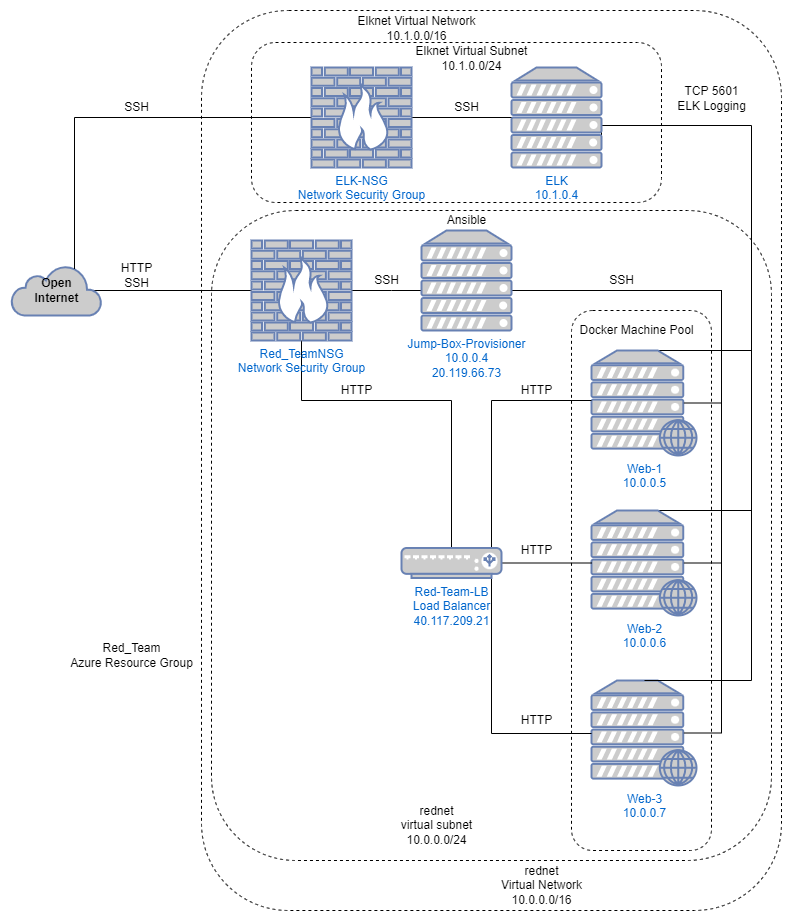

The diagram above was exported from draw.io. Its source (the exported page's mxGraphModel, read from the mxfile embedded in the PNG):
<mxGraphModel dx="1102" dy="905" grid="1" gridSize="10" guides="1" tooltips="1" connect="1" arrows="0" fold="1" page="1" pageScale="1" pageWidth="850" pageHeight="1100" math="0" shadow="0">
  <root>
    <mxCell id="0" />
    <mxCell id="1" parent="0" />
    <mxCell id="J3OrT8VCiedb1LKAPSi0-29" value="" style="rounded=1;whiteSpace=wrap;html=1;dashed=1;" parent="1" vertex="1">
      <mxGeometry x="260" y="10" width="580" height="900" as="geometry" />
    </mxCell>
    <mxCell id="J3OrT8VCiedb1LKAPSi0-25" value="" style="rounded=1;whiteSpace=wrap;html=1;dashed=1;" parent="1" vertex="1">
      <mxGeometry x="270" y="210" width="560" height="650" as="geometry" />
    </mxCell>
    <mxCell id="J3OrT8VCiedb1LKAPSi0-6" value="" style="rounded=1;whiteSpace=wrap;html=1;dashed=1;" parent="1" vertex="1">
      <mxGeometry x="630" y="310" width="140" height="540" as="geometry" />
    </mxCell>
    <mxCell id="J3OrT8VCiedb1LKAPSi0-3" value="Web-3&lt;br&gt;10.0.0.7" style="fontColor=#0066CC;verticalAlign=top;verticalLabelPosition=bottom;labelPosition=center;align=center;html=1;outlineConnect=0;fillColor=#CCCCCC;strokeColor=#6881B3;gradientColor=none;gradientDirection=north;strokeWidth=2;shape=mxgraph.networks.web_server;" parent="1" vertex="1">
      <mxGeometry x="650" y="680" width="105" height="105" as="geometry" />
    </mxCell>
    <mxCell id="jUq9h6C05iJ5LeLbzfv2-11" style="edgeStyle=none;rounded=0;orthogonalLoop=1;jettySize=auto;html=1;exitX=0.5;exitY=0;exitDx=0;exitDy=0;exitPerimeter=0;endArrow=none;endFill=0;strokeColor=default;" edge="1" parent="1" source="J3OrT8VCiedb1LKAPSi0-4">
      <mxGeometry relative="1" as="geometry">
        <mxPoint x="810" y="510" as="targetPoint" />
      </mxGeometry>
    </mxCell>
    <mxCell id="J3OrT8VCiedb1LKAPSi0-4" value="Web-2&lt;br&gt;10.0.0.6" style="fontColor=#0066CC;verticalAlign=top;verticalLabelPosition=bottom;labelPosition=center;align=center;html=1;outlineConnect=0;fillColor=#CCCCCC;strokeColor=#6881B3;gradientColor=none;gradientDirection=north;strokeWidth=2;shape=mxgraph.networks.web_server;" parent="1" vertex="1">
      <mxGeometry x="650" y="510" width="105" height="105" as="geometry" />
    </mxCell>
    <mxCell id="jUq9h6C05iJ5LeLbzfv2-12" style="edgeStyle=none;rounded=0;orthogonalLoop=1;jettySize=auto;html=1;exitX=0.5;exitY=0;exitDx=0;exitDy=0;exitPerimeter=0;endArrow=none;endFill=0;strokeColor=default;" edge="1" parent="1" source="J3OrT8VCiedb1LKAPSi0-5">
      <mxGeometry relative="1" as="geometry">
        <mxPoint x="810" y="350" as="targetPoint" />
      </mxGeometry>
    </mxCell>
    <mxCell id="J3OrT8VCiedb1LKAPSi0-5" value="Web-1&lt;br&gt;10.0.0.5" style="fontColor=#0066CC;verticalAlign=top;verticalLabelPosition=bottom;labelPosition=center;align=center;html=1;outlineConnect=0;fillColor=#CCCCCC;strokeColor=#6881B3;gradientColor=none;gradientDirection=north;strokeWidth=2;shape=mxgraph.networks.web_server;" parent="1" vertex="1">
      <mxGeometry x="650" y="350" width="105" height="105" as="geometry" />
    </mxCell>
    <mxCell id="J3OrT8VCiedb1LKAPSi0-9" style="edgeStyle=orthogonalEdgeStyle;rounded=0;orthogonalLoop=1;jettySize=auto;html=1;endArrow=none;endFill=0;" parent="1" source="J3OrT8VCiedb1LKAPSi0-7" target="J3OrT8VCiedb1LKAPSi0-4" edge="1">
      <mxGeometry relative="1" as="geometry" />
    </mxCell>
    <mxCell id="J3OrT8VCiedb1LKAPSi0-10" style="edgeStyle=orthogonalEdgeStyle;rounded=0;orthogonalLoop=1;jettySize=auto;html=1;endArrow=none;endFill=0;" parent="1" source="J3OrT8VCiedb1LKAPSi0-7" target="J3OrT8VCiedb1LKAPSi0-5" edge="1">
      <mxGeometry relative="1" as="geometry">
        <Array as="points">
          <mxPoint x="550" y="400" />
        </Array>
      </mxGeometry>
    </mxCell>
    <mxCell id="J3OrT8VCiedb1LKAPSi0-11" style="edgeStyle=orthogonalEdgeStyle;rounded=0;orthogonalLoop=1;jettySize=auto;html=1;endArrow=none;endFill=0;" parent="1" source="J3OrT8VCiedb1LKAPSi0-7" target="J3OrT8VCiedb1LKAPSi0-3" edge="1">
      <mxGeometry relative="1" as="geometry">
        <Array as="points">
          <mxPoint x="550" y="733" />
        </Array>
      </mxGeometry>
    </mxCell>
    <mxCell id="J3OrT8VCiedb1LKAPSi0-23" style="edgeStyle=orthogonalEdgeStyle;rounded=0;orthogonalLoop=1;jettySize=auto;html=1;exitX=0.5;exitY=0;exitDx=0;exitDy=0;exitPerimeter=0;entryX=0.5;entryY=1;entryDx=0;entryDy=0;entryPerimeter=0;endArrow=none;endFill=0;" parent="1" source="J3OrT8VCiedb1LKAPSi0-7" target="J3OrT8VCiedb1LKAPSi0-20" edge="1">
      <mxGeometry relative="1" as="geometry">
        <Array as="points">
          <mxPoint x="510" y="400" />
          <mxPoint x="360" y="400" />
        </Array>
      </mxGeometry>
    </mxCell>
    <mxCell id="J3OrT8VCiedb1LKAPSi0-7" value="Red-Team-LB&lt;br&gt;Load Balancer&lt;br&gt;40.117.209.21" style="fontColor=#0066CC;verticalAlign=top;verticalLabelPosition=bottom;labelPosition=center;align=center;html=1;outlineConnect=0;fillColor=#CCCCCC;strokeColor=#6881B3;gradientColor=none;gradientDirection=north;strokeWidth=2;shape=mxgraph.networks.load_balancer;" parent="1" vertex="1">
      <mxGeometry x="460" y="547.5" width="100" height="30" as="geometry" />
    </mxCell>
    <mxCell id="J3OrT8VCiedb1LKAPSi0-12" value="HTTP" style="text;html=1;align=center;verticalAlign=middle;resizable=0;points=[];autosize=1;strokeColor=none;fillColor=none;" parent="1" vertex="1">
      <mxGeometry x="570" y="380" width="50" height="20" as="geometry" />
    </mxCell>
    <mxCell id="J3OrT8VCiedb1LKAPSi0-13" value="HTTP" style="text;html=1;align=center;verticalAlign=middle;resizable=0;points=[];autosize=1;strokeColor=none;fillColor=none;" parent="1" vertex="1">
      <mxGeometry x="570" y="540" width="50" height="20" as="geometry" />
    </mxCell>
    <mxCell id="J3OrT8VCiedb1LKAPSi0-14" value="HTTP" style="text;html=1;align=center;verticalAlign=middle;resizable=0;points=[];autosize=1;strokeColor=none;fillColor=none;" parent="1" vertex="1">
      <mxGeometry x="570" y="710" width="50" height="20" as="geometry" />
    </mxCell>
    <mxCell id="J3OrT8VCiedb1LKAPSi0-16" style="edgeStyle=orthogonalEdgeStyle;rounded=0;orthogonalLoop=1;jettySize=auto;html=1;entryX=0.88;entryY=0.5;entryDx=0;entryDy=0;entryPerimeter=0;endArrow=none;endFill=0;" parent="1" source="J3OrT8VCiedb1LKAPSi0-15" target="J3OrT8VCiedb1LKAPSi0-5" edge="1">
      <mxGeometry relative="1" as="geometry">
        <Array as="points">
          <mxPoint x="780" y="290" />
          <mxPoint x="780" y="403" />
        </Array>
      </mxGeometry>
    </mxCell>
    <mxCell id="J3OrT8VCiedb1LKAPSi0-17" style="edgeStyle=orthogonalEdgeStyle;rounded=0;orthogonalLoop=1;jettySize=auto;html=1;entryX=0.88;entryY=0.5;entryDx=0;entryDy=0;entryPerimeter=0;endArrow=none;endFill=0;" parent="1" source="J3OrT8VCiedb1LKAPSi0-15" target="J3OrT8VCiedb1LKAPSi0-4" edge="1">
      <mxGeometry relative="1" as="geometry">
        <Array as="points">
          <mxPoint x="780" y="290" />
          <mxPoint x="780" y="563" />
        </Array>
      </mxGeometry>
    </mxCell>
    <mxCell id="J3OrT8VCiedb1LKAPSi0-18" style="edgeStyle=orthogonalEdgeStyle;rounded=0;orthogonalLoop=1;jettySize=auto;html=1;entryX=0.88;entryY=0.5;entryDx=0;entryDy=0;entryPerimeter=0;endArrow=none;endFill=0;" parent="1" source="J3OrT8VCiedb1LKAPSi0-15" target="J3OrT8VCiedb1LKAPSi0-3" edge="1">
      <mxGeometry relative="1" as="geometry">
        <Array as="points">
          <mxPoint x="780" y="290" />
          <mxPoint x="780" y="733" />
        </Array>
      </mxGeometry>
    </mxCell>
    <mxCell id="J3OrT8VCiedb1LKAPSi0-21" style="edgeStyle=orthogonalEdgeStyle;rounded=0;orthogonalLoop=1;jettySize=auto;html=1;endArrow=none;endFill=0;" parent="1" source="J3OrT8VCiedb1LKAPSi0-15" target="J3OrT8VCiedb1LKAPSi0-20" edge="1">
      <mxGeometry relative="1" as="geometry">
        <Array as="points">
          <mxPoint x="450" y="290" />
          <mxPoint x="450" y="290" />
        </Array>
      </mxGeometry>
    </mxCell>
    <mxCell id="J3OrT8VCiedb1LKAPSi0-15" value="Jump-Box-Provisioner&lt;br&gt;10.0.0.4&lt;br&gt;20.119.66.73" style="fontColor=#0066CC;verticalAlign=top;verticalLabelPosition=bottom;labelPosition=center;align=center;html=1;outlineConnect=0;fillColor=#CCCCCC;strokeColor=#6881B3;gradientColor=none;gradientDirection=north;strokeWidth=2;shape=mxgraph.networks.server;" parent="1" vertex="1">
      <mxGeometry x="480" y="230" width="90" height="100" as="geometry" />
    </mxCell>
    <mxCell id="J3OrT8VCiedb1LKAPSi0-19" value="SSH" style="text;html=1;align=center;verticalAlign=middle;resizable=0;points=[];autosize=1;strokeColor=none;fillColor=none;" parent="1" vertex="1">
      <mxGeometry x="660" y="270" width="40" height="20" as="geometry" />
    </mxCell>
    <mxCell id="J3OrT8VCiedb1LKAPSi0-32" style="edgeStyle=orthogonalEdgeStyle;rounded=0;orthogonalLoop=1;jettySize=auto;html=1;exitX=0;exitY=0.5;exitDx=0;exitDy=0;exitPerimeter=0;entryX=0.91;entryY=0.5;entryDx=0;entryDy=0;entryPerimeter=0;fontColor=#000000;endArrow=none;endFill=0;" parent="1" source="J3OrT8VCiedb1LKAPSi0-20" target="J3OrT8VCiedb1LKAPSi0-31" edge="1">
      <mxGeometry relative="1" as="geometry" />
    </mxCell>
    <mxCell id="J3OrT8VCiedb1LKAPSi0-20" value="Red_TeamNSG&lt;br&gt;Network Security Group" style="fontColor=#0066CC;verticalAlign=top;verticalLabelPosition=bottom;labelPosition=center;align=center;html=1;outlineConnect=0;fillColor=#CCCCCC;strokeColor=#6881B3;gradientColor=none;gradientDirection=north;strokeWidth=2;shape=mxgraph.networks.firewall;" parent="1" vertex="1">
      <mxGeometry x="310" y="240" width="100" height="100" as="geometry" />
    </mxCell>
    <mxCell id="J3OrT8VCiedb1LKAPSi0-22" value="SSH" style="text;html=1;align=center;verticalAlign=middle;resizable=0;points=[];autosize=1;strokeColor=none;fillColor=none;" parent="1" vertex="1">
      <mxGeometry x="425" y="270" width="40" height="20" as="geometry" />
    </mxCell>
    <mxCell id="J3OrT8VCiedb1LKAPSi0-24" value="HTTP" style="text;html=1;align=center;verticalAlign=middle;resizable=0;points=[];autosize=1;strokeColor=none;fillColor=none;" parent="1" vertex="1">
      <mxGeometry x="390" y="380" width="50" height="20" as="geometry" />
    </mxCell>
    <mxCell id="J3OrT8VCiedb1LKAPSi0-26" value="rednet&lt;br&gt;Virtual Network&lt;br&gt;10.0.0.0/16" style="text;html=1;align=center;verticalAlign=middle;resizable=0;points=[];autosize=1;strokeColor=none;fillColor=none;" parent="1" vertex="1">
      <mxGeometry x="550" y="860" width="100" height="50" as="geometry" />
    </mxCell>
    <mxCell id="J3OrT8VCiedb1LKAPSi0-27" value="rednet&lt;br&gt;virtual subnet&lt;br&gt;10.0.0.0/24" style="text;html=1;align=center;verticalAlign=middle;resizable=0;points=[];autosize=1;strokeColor=none;fillColor=none;" parent="1" vertex="1">
      <mxGeometry x="450" y="800" width="90" height="50" as="geometry" />
    </mxCell>
    <mxCell id="J3OrT8VCiedb1LKAPSi0-30" value="Red_Team&lt;br&gt;Azure Resource Group" style="text;html=1;align=center;verticalAlign=middle;resizable=0;points=[];autosize=1;strokeColor=none;fillColor=none;" parent="1" vertex="1">
      <mxGeometry x="120" y="640" width="140" height="30" as="geometry" />
    </mxCell>
    <mxCell id="J3OrT8VCiedb1LKAPSi0-31" value="&lt;font color=&quot;#000000&quot;&gt;&lt;b&gt;Open&lt;br&gt;Internet&lt;/b&gt;&lt;/font&gt;" style="html=1;outlineConnect=0;fillColor=#CCCCCC;strokeColor=#6881B3;gradientColor=none;gradientDirection=north;strokeWidth=2;shape=mxgraph.networks.cloud;fontColor=#ffffff;spacing=2;" parent="1" vertex="1">
      <mxGeometry x="70" y="265" width="90" height="50" as="geometry" />
    </mxCell>
    <mxCell id="J3OrT8VCiedb1LKAPSi0-33" value="HTTP&lt;br&gt;SSH" style="text;html=1;align=center;verticalAlign=middle;resizable=0;points=[];autosize=1;strokeColor=none;fillColor=none;" parent="1" vertex="1">
      <mxGeometry x="170" y="260" width="50" height="30" as="geometry" />
    </mxCell>
    <mxCell id="J3OrT8VCiedb1LKAPSi0-34" value="Docker Machine Pool" style="text;html=1;align=center;verticalAlign=middle;resizable=0;points=[];autosize=1;strokeColor=none;fillColor=none;fontColor=#000000;" parent="1" vertex="1">
      <mxGeometry x="630" y="320" width="130" height="20" as="geometry" />
    </mxCell>
    <mxCell id="J3OrT8VCiedb1LKAPSi0-35" value="Ansible" style="text;html=1;align=center;verticalAlign=middle;resizable=0;points=[];autosize=1;strokeColor=none;fillColor=none;fontColor=#000000;" parent="1" vertex="1">
      <mxGeometry x="500" y="210" width="50" height="20" as="geometry" />
    </mxCell>
    <mxCell id="jUq9h6C05iJ5LeLbzfv2-15" value="" style="rounded=1;whiteSpace=wrap;html=1;dashed=1;" vertex="1" parent="1">
      <mxGeometry x="310" y="42" width="410" height="160" as="geometry" />
    </mxCell>
    <mxCell id="jUq9h6C05iJ5LeLbzfv2-10" style="edgeStyle=orthogonalEdgeStyle;rounded=0;orthogonalLoop=1;jettySize=auto;html=1;exitX=1;exitY=0.5;exitDx=0;exitDy=0;exitPerimeter=0;endArrow=none;endFill=0;strokeColor=default;" edge="1" parent="1">
      <mxGeometry relative="1" as="geometry">
        <mxPoint x="660" y="138" as="sourcePoint" />
        <mxPoint x="703" y="680" as="targetPoint" />
        <Array as="points">
          <mxPoint x="660" y="125" />
          <mxPoint x="810" y="125" />
          <mxPoint x="810" y="680" />
          <mxPoint x="703" y="680" />
        </Array>
      </mxGeometry>
    </mxCell>
    <mxCell id="jUq9h6C05iJ5LeLbzfv2-1" value="ELK&lt;br&gt;10.1.0.4" style="fontColor=#0066CC;verticalAlign=top;verticalLabelPosition=bottom;labelPosition=center;align=center;html=1;outlineConnect=0;fillColor=#CCCCCC;strokeColor=#6881B3;gradientColor=none;gradientDirection=north;strokeWidth=2;shape=mxgraph.networks.server;" vertex="1" parent="1">
      <mxGeometry x="570" y="67" width="90" height="100" as="geometry" />
    </mxCell>
    <mxCell id="jUq9h6C05iJ5LeLbzfv2-5" style="rounded=0;orthogonalLoop=1;jettySize=auto;html=1;exitX=1;exitY=0.5;exitDx=0;exitDy=0;exitPerimeter=0;strokeColor=default;endArrow=none;endFill=0;" edge="1" parent="1" source="jUq9h6C05iJ5LeLbzfv2-4" target="jUq9h6C05iJ5LeLbzfv2-1">
      <mxGeometry relative="1" as="geometry" />
    </mxCell>
    <mxCell id="jUq9h6C05iJ5LeLbzfv2-7" style="edgeStyle=orthogonalEdgeStyle;rounded=0;orthogonalLoop=1;jettySize=auto;html=1;exitX=0;exitY=0.5;exitDx=0;exitDy=0;exitPerimeter=0;entryX=0.7;entryY=0.07;entryDx=0;entryDy=0;entryPerimeter=0;endArrow=none;endFill=0;strokeColor=default;" edge="1" parent="1" source="jUq9h6C05iJ5LeLbzfv2-4" target="J3OrT8VCiedb1LKAPSi0-31">
      <mxGeometry relative="1" as="geometry" />
    </mxCell>
    <mxCell id="jUq9h6C05iJ5LeLbzfv2-4" value="ELK-NSG&lt;br&gt;Network Security Group" style="fontColor=#0066CC;verticalAlign=top;verticalLabelPosition=bottom;labelPosition=center;align=center;html=1;outlineConnect=0;fillColor=#CCCCCC;strokeColor=#6881B3;gradientColor=none;gradientDirection=north;strokeWidth=2;shape=mxgraph.networks.firewall;" vertex="1" parent="1">
      <mxGeometry x="370" y="67" width="100" height="100" as="geometry" />
    </mxCell>
    <mxCell id="jUq9h6C05iJ5LeLbzfv2-6" value="SSH" style="text;html=1;align=center;verticalAlign=middle;resizable=0;points=[];autosize=1;strokeColor=none;fillColor=none;" vertex="1" parent="1">
      <mxGeometry x="505" y="97" width="40" height="20" as="geometry" />
    </mxCell>
    <mxCell id="jUq9h6C05iJ5LeLbzfv2-8" value="SSH" style="text;html=1;align=center;verticalAlign=middle;resizable=0;points=[];autosize=1;strokeColor=none;fillColor=none;" vertex="1" parent="1">
      <mxGeometry x="175" y="97" width="40" height="20" as="geometry" />
    </mxCell>
    <mxCell id="jUq9h6C05iJ5LeLbzfv2-14" value="TCP 5601&lt;br&gt;ELK Logging" style="text;html=1;align=center;verticalAlign=middle;resizable=0;points=[];autosize=1;strokeColor=none;fillColor=none;" vertex="1" parent="1">
      <mxGeometry x="730" y="83" width="80" height="30" as="geometry" />
    </mxCell>
    <mxCell id="jUq9h6C05iJ5LeLbzfv2-16" value="Elknet Virtual Network&lt;br&gt;10.1.0.0/16" style="text;html=1;align=center;verticalAlign=middle;resizable=0;points=[];autosize=1;strokeColor=none;fillColor=none;" vertex="1" parent="1">
      <mxGeometry x="410" y="13" width="130" height="30" as="geometry" />
    </mxCell>
    <mxCell id="jUq9h6C05iJ5LeLbzfv2-17" value="Elknet Virtual Subnet&lt;br&gt;10.1.0.0/24" style="text;html=1;align=center;verticalAlign=middle;resizable=0;points=[];autosize=1;strokeColor=none;fillColor=none;" vertex="1" parent="1">
      <mxGeometry x="465" y="43" width="130" height="30" as="geometry" />
    </mxCell>
  </root>
</mxGraphModel>